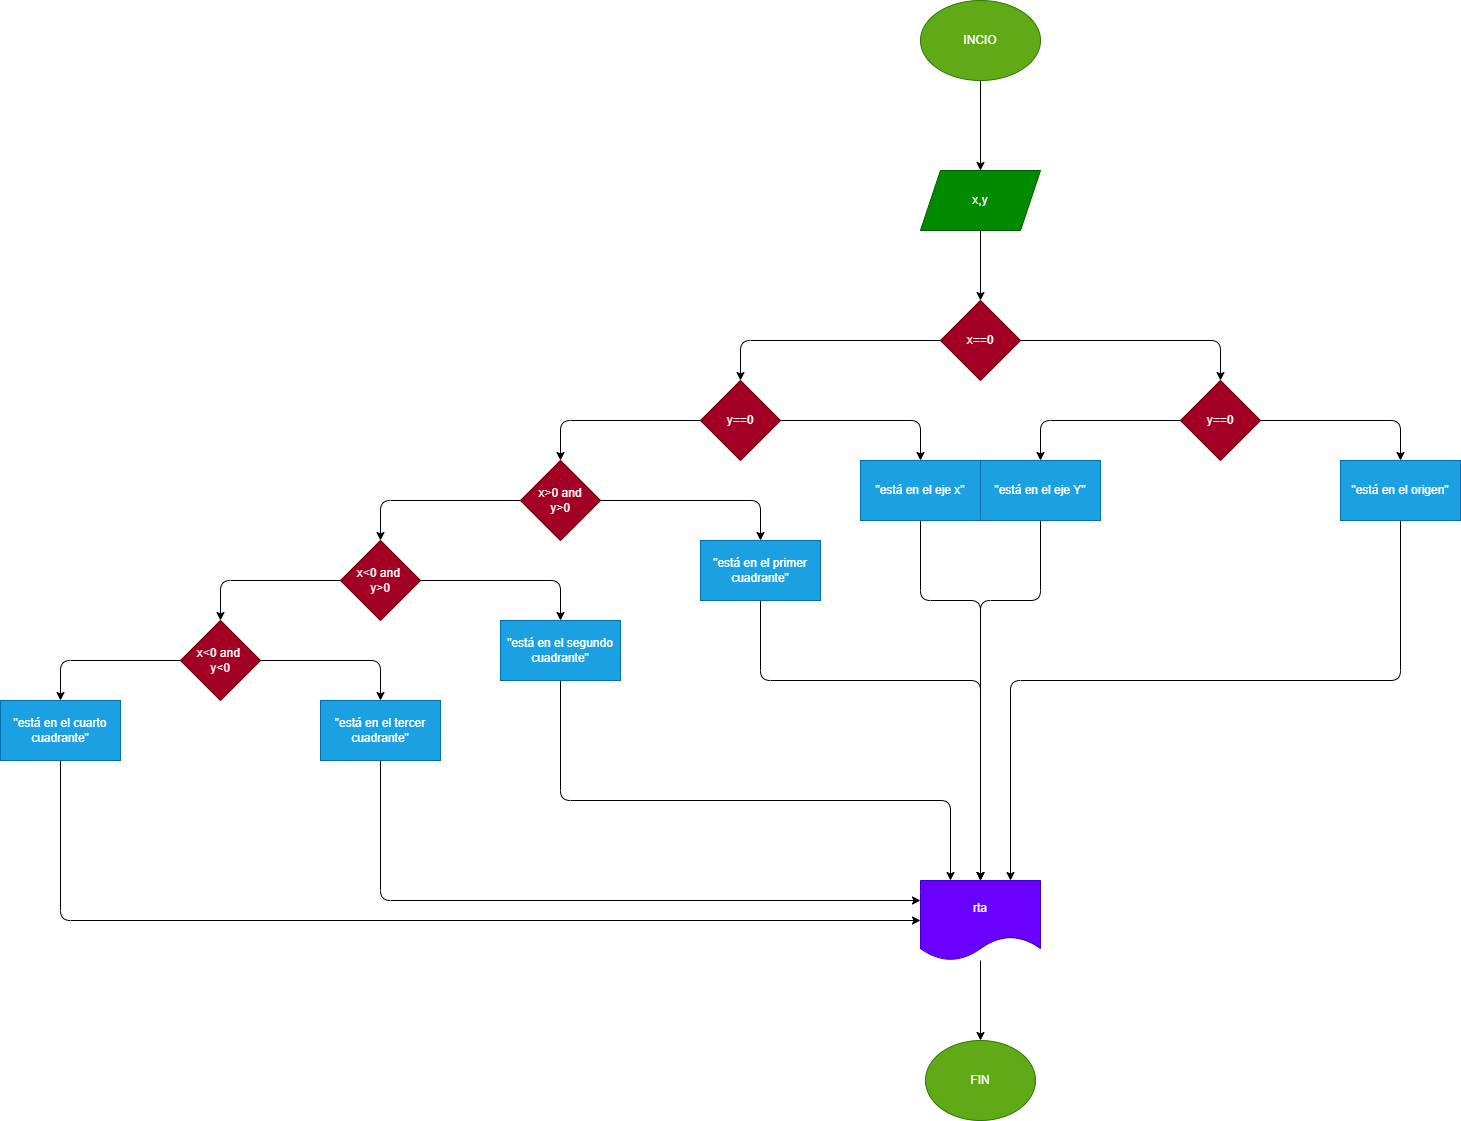

The diagram above was exported from draw.io. Its source (the exported page's mxGraphModel, read from the mxfile embedded in the PNG):
<mxGraphModel dx="1659" dy="513" grid="1" gridSize="10" guides="1" tooltips="1" connect="1" arrows="1" fold="1" page="1" pageScale="1" pageWidth="827" pageHeight="1169" math="0" shadow="0">
  <root>
    <mxCell id="0" />
    <mxCell id="1" parent="0" />
    <mxCell id="4" value="" style="edgeStyle=none;html=1;" parent="1" source="2" target="3" edge="1">
      <mxGeometry relative="1" as="geometry" />
    </mxCell>
    <mxCell id="2" value="INCIO" style="ellipse;whiteSpace=wrap;html=1;fillColor=#60a917;fontColor=#ffffff;strokeColor=#2D7600;" parent="1" vertex="1">
      <mxGeometry x="260" width="120" height="80" as="geometry" />
    </mxCell>
    <mxCell id="6" value="" style="edgeStyle=none;html=1;" parent="1" source="3" target="5" edge="1">
      <mxGeometry relative="1" as="geometry" />
    </mxCell>
    <mxCell id="3" value="x,y" style="shape=parallelogram;perimeter=parallelogramPerimeter;whiteSpace=wrap;html=1;fixedSize=1;fillColor=#008a00;fontColor=#ffffff;strokeColor=#005700;" parent="1" vertex="1">
      <mxGeometry x="260" y="170" width="120" height="60" as="geometry" />
    </mxCell>
    <mxCell id="8" style="edgeStyle=none;html=1;exitX=1;exitY=0.5;exitDx=0;exitDy=0;entryX=0.5;entryY=0;entryDx=0;entryDy=0;" parent="1" source="5" target="7" edge="1">
      <mxGeometry relative="1" as="geometry">
        <Array as="points">
          <mxPoint x="560" y="340" />
        </Array>
      </mxGeometry>
    </mxCell>
    <mxCell id="14" value="" style="edgeStyle=none;html=1;" edge="1" parent="1" source="5" target="13">
      <mxGeometry relative="1" as="geometry">
        <Array as="points">
          <mxPoint x="80" y="340" />
        </Array>
      </mxGeometry>
    </mxCell>
    <mxCell id="5" value="x==0" style="rhombus;whiteSpace=wrap;html=1;fillColor=#a20025;fontColor=#ffffff;strokeColor=#6F0000;" parent="1" vertex="1">
      <mxGeometry x="280" y="300" width="80" height="80" as="geometry" />
    </mxCell>
    <mxCell id="10" value="" style="edgeStyle=none;html=1;" edge="1" parent="1" source="7" target="9">
      <mxGeometry relative="1" as="geometry">
        <Array as="points">
          <mxPoint x="740" y="420" />
        </Array>
      </mxGeometry>
    </mxCell>
    <mxCell id="12" value="" style="edgeStyle=none;html=1;" edge="1" parent="1" source="7" target="11">
      <mxGeometry relative="1" as="geometry">
        <Array as="points">
          <mxPoint x="380" y="420" />
        </Array>
      </mxGeometry>
    </mxCell>
    <mxCell id="7" value="y==0" style="rhombus;whiteSpace=wrap;html=1;fillColor=#a20025;fontColor=#ffffff;strokeColor=#6F0000;" parent="1" vertex="1">
      <mxGeometry x="520" y="380" width="80" height="80" as="geometry" />
    </mxCell>
    <mxCell id="44" style="edgeStyle=none;html=1;exitX=0.5;exitY=1;exitDx=0;exitDy=0;entryX=0.75;entryY=0;entryDx=0;entryDy=0;" edge="1" parent="1" source="9" target="37">
      <mxGeometry relative="1" as="geometry">
        <Array as="points">
          <mxPoint x="740" y="680" />
          <mxPoint x="350" y="680" />
        </Array>
      </mxGeometry>
    </mxCell>
    <mxCell id="9" value="&quot;está en el origen&quot;" style="whiteSpace=wrap;html=1;fillColor=#1ba1e2;fontColor=#ffffff;strokeColor=#006EAF;" vertex="1" parent="1">
      <mxGeometry x="680" y="460" width="120" height="60" as="geometry" />
    </mxCell>
    <mxCell id="43" style="edgeStyle=none;html=1;exitX=0.5;exitY=1;exitDx=0;exitDy=0;entryX=0.5;entryY=0;entryDx=0;entryDy=0;" edge="1" parent="1" source="11" target="37">
      <mxGeometry relative="1" as="geometry">
        <Array as="points">
          <mxPoint x="380" y="600" />
          <mxPoint x="320" y="600" />
        </Array>
      </mxGeometry>
    </mxCell>
    <mxCell id="11" value="&quot;está en el eje Y&quot;" style="whiteSpace=wrap;html=1;fillColor=#1ba1e2;fontColor=#ffffff;strokeColor=#006EAF;" vertex="1" parent="1">
      <mxGeometry x="320" y="460" width="120" height="60" as="geometry" />
    </mxCell>
    <mxCell id="16" value="" style="edgeStyle=none;html=1;" edge="1" parent="1" source="13" target="15">
      <mxGeometry relative="1" as="geometry">
        <Array as="points">
          <mxPoint x="260" y="420" />
        </Array>
      </mxGeometry>
    </mxCell>
    <mxCell id="18" style="edgeStyle=none;html=1;exitX=0;exitY=0.5;exitDx=0;exitDy=0;entryX=0.5;entryY=0;entryDx=0;entryDy=0;" edge="1" parent="1" source="13">
      <mxGeometry relative="1" as="geometry">
        <mxPoint x="-100" y="460" as="targetPoint" />
        <Array as="points">
          <mxPoint x="-100" y="420" />
        </Array>
      </mxGeometry>
    </mxCell>
    <mxCell id="13" value="y==0" style="rhombus;whiteSpace=wrap;html=1;fillColor=#a20025;fontColor=#ffffff;strokeColor=#6F0000;" vertex="1" parent="1">
      <mxGeometry x="40" y="380" width="80" height="80" as="geometry" />
    </mxCell>
    <mxCell id="42" style="edgeStyle=none;html=1;exitX=0.5;exitY=1;exitDx=0;exitDy=0;entryX=0.5;entryY=0;entryDx=0;entryDy=0;" edge="1" parent="1" source="15" target="37">
      <mxGeometry relative="1" as="geometry">
        <Array as="points">
          <mxPoint x="260" y="600" />
          <mxPoint x="320" y="600" />
        </Array>
      </mxGeometry>
    </mxCell>
    <mxCell id="15" value="&quot;está en el eje x&quot;" style="whiteSpace=wrap;html=1;fillColor=#1ba1e2;fontColor=#ffffff;strokeColor=#006EAF;" vertex="1" parent="1">
      <mxGeometry x="200" y="460" width="120" height="60" as="geometry" />
    </mxCell>
    <mxCell id="21" value="" style="edgeStyle=none;html=1;" edge="1" parent="1" source="19" target="20">
      <mxGeometry relative="1" as="geometry">
        <Array as="points">
          <mxPoint x="100" y="500" />
        </Array>
      </mxGeometry>
    </mxCell>
    <mxCell id="23" value="" style="edgeStyle=none;html=1;entryX=0.5;entryY=0;entryDx=0;entryDy=0;" edge="1" parent="1" source="19" target="24">
      <mxGeometry relative="1" as="geometry">
        <mxPoint x="-240" y="549" as="targetPoint" />
        <Array as="points">
          <mxPoint x="-280" y="500" />
        </Array>
      </mxGeometry>
    </mxCell>
    <mxCell id="19" value="x&amp;gt;0 and&lt;br&gt;y&amp;gt;0" style="rhombus;whiteSpace=wrap;html=1;fillColor=#a20025;fontColor=#ffffff;strokeColor=#6F0000;" vertex="1" parent="1">
      <mxGeometry x="-140" y="460" width="80" height="80" as="geometry" />
    </mxCell>
    <mxCell id="41" style="edgeStyle=none;html=1;exitX=0.5;exitY=1;exitDx=0;exitDy=0;entryX=0.5;entryY=0;entryDx=0;entryDy=0;" edge="1" parent="1" source="20" target="37">
      <mxGeometry relative="1" as="geometry">
        <Array as="points">
          <mxPoint x="100" y="680" />
          <mxPoint x="320" y="680" />
        </Array>
      </mxGeometry>
    </mxCell>
    <mxCell id="20" value="&quot;está en el primer cuadrante&quot;" style="whiteSpace=wrap;html=1;fillColor=#1ba1e2;fontColor=#ffffff;strokeColor=#006EAF;" vertex="1" parent="1">
      <mxGeometry x="40" y="540" width="120" height="60" as="geometry" />
    </mxCell>
    <mxCell id="26" value="" style="edgeStyle=none;html=1;" edge="1" parent="1" source="24" target="25">
      <mxGeometry relative="1" as="geometry">
        <Array as="points">
          <mxPoint x="-100" y="580" />
        </Array>
      </mxGeometry>
    </mxCell>
    <mxCell id="28" value="" style="edgeStyle=none;html=1;entryX=0.5;entryY=0;entryDx=0;entryDy=0;" edge="1" parent="1" source="24" target="29">
      <mxGeometry relative="1" as="geometry">
        <mxPoint x="-460" y="620" as="targetPoint" />
        <Array as="points">
          <mxPoint x="-440" y="580" />
        </Array>
      </mxGeometry>
    </mxCell>
    <mxCell id="24" value="x&amp;lt;0 and&amp;nbsp;&lt;br&gt;y&amp;gt;0" style="rhombus;whiteSpace=wrap;html=1;fillColor=#a20025;fontColor=#ffffff;strokeColor=#6F0000;" vertex="1" parent="1">
      <mxGeometry x="-320" y="540" width="80" height="80" as="geometry" />
    </mxCell>
    <mxCell id="40" style="edgeStyle=none;html=1;exitX=0.5;exitY=1;exitDx=0;exitDy=0;entryX=0.25;entryY=0;entryDx=0;entryDy=0;" edge="1" parent="1" source="25" target="37">
      <mxGeometry relative="1" as="geometry">
        <Array as="points">
          <mxPoint x="-100" y="800" />
          <mxPoint x="290" y="800" />
        </Array>
      </mxGeometry>
    </mxCell>
    <mxCell id="25" value="&quot;está en el segundo cuadrante&quot;" style="whiteSpace=wrap;html=1;fillColor=#1ba1e2;fontColor=#ffffff;strokeColor=#006EAF;" vertex="1" parent="1">
      <mxGeometry x="-160" y="620" width="120" height="60" as="geometry" />
    </mxCell>
    <mxCell id="31" value="" style="edgeStyle=none;html=1;" edge="1" parent="1" source="29" target="30">
      <mxGeometry relative="1" as="geometry">
        <Array as="points">
          <mxPoint x="-280" y="660" />
        </Array>
      </mxGeometry>
    </mxCell>
    <mxCell id="33" value="" style="edgeStyle=none;html=1;entryX=0.5;entryY=0;entryDx=0;entryDy=0;" edge="1" parent="1" source="29" target="36">
      <mxGeometry relative="1" as="geometry">
        <mxPoint x="-580" y="700" as="targetPoint" />
        <Array as="points">
          <mxPoint x="-600" y="660" />
        </Array>
      </mxGeometry>
    </mxCell>
    <mxCell id="29" value="x&amp;lt;0 and&amp;nbsp;&lt;br&gt;y&amp;lt;0" style="rhombus;whiteSpace=wrap;html=1;fillColor=#a20025;fontColor=#ffffff;strokeColor=#6F0000;" vertex="1" parent="1">
      <mxGeometry x="-480" y="620" width="80" height="80" as="geometry" />
    </mxCell>
    <mxCell id="39" style="edgeStyle=none;html=1;exitX=0.5;exitY=1;exitDx=0;exitDy=0;entryX=0;entryY=0.25;entryDx=0;entryDy=0;" edge="1" parent="1" source="30" target="37">
      <mxGeometry relative="1" as="geometry">
        <Array as="points">
          <mxPoint x="-280" y="900" />
        </Array>
      </mxGeometry>
    </mxCell>
    <mxCell id="30" value="&quot;está en el tercer cuadrante&quot;" style="whiteSpace=wrap;html=1;fillColor=#1ba1e2;fontColor=#ffffff;strokeColor=#006EAF;" vertex="1" parent="1">
      <mxGeometry x="-340" y="700" width="120" height="60" as="geometry" />
    </mxCell>
    <mxCell id="38" style="edgeStyle=none;html=1;exitX=0.5;exitY=1;exitDx=0;exitDy=0;entryX=0;entryY=0.5;entryDx=0;entryDy=0;" edge="1" parent="1" source="36" target="37">
      <mxGeometry relative="1" as="geometry">
        <Array as="points">
          <mxPoint x="-600" y="920" />
        </Array>
      </mxGeometry>
    </mxCell>
    <mxCell id="36" value="&quot;está en el cuarto cuadrante&quot;" style="rounded=0;whiteSpace=wrap;html=1;fillColor=#1ba1e2;fontColor=#ffffff;strokeColor=#006EAF;" vertex="1" parent="1">
      <mxGeometry x="-660" y="700" width="120" height="60" as="geometry" />
    </mxCell>
    <mxCell id="46" value="" style="edgeStyle=none;html=1;" edge="1" parent="1" source="37" target="45">
      <mxGeometry relative="1" as="geometry" />
    </mxCell>
    <mxCell id="37" value="rta" style="shape=document;whiteSpace=wrap;html=1;boundedLbl=1;fillColor=#6a00ff;fontColor=#ffffff;strokeColor=#3700CC;" vertex="1" parent="1">
      <mxGeometry x="260" y="880" width="120" height="80" as="geometry" />
    </mxCell>
    <mxCell id="45" value="FIN" style="ellipse;whiteSpace=wrap;html=1;fillColor=#60a917;fontColor=#ffffff;strokeColor=#2D7600;" vertex="1" parent="1">
      <mxGeometry x="265" y="1040" width="110" height="80" as="geometry" />
    </mxCell>
  </root>
</mxGraphModel>